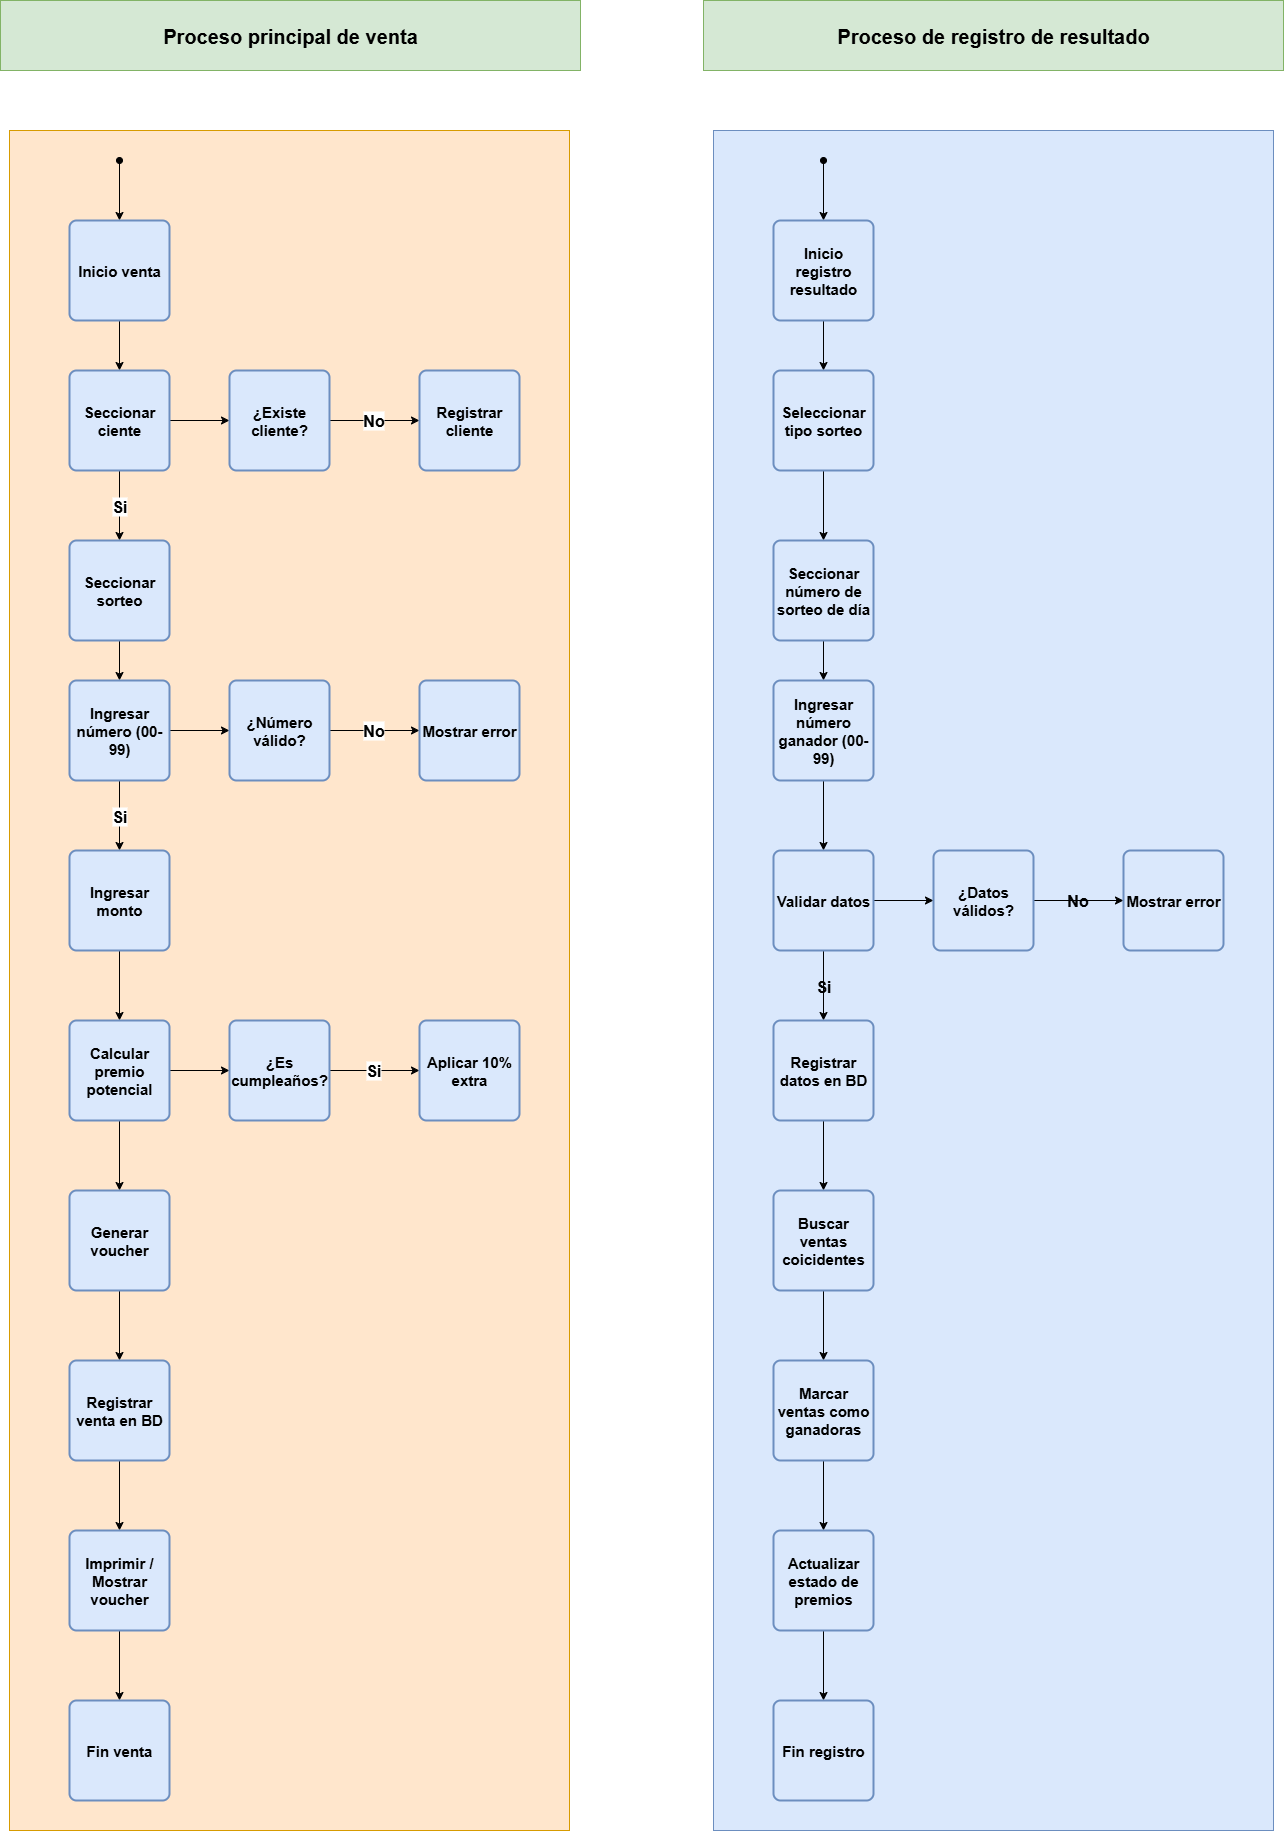

The diagram above was exported from draw.io. Its source (the exported page's mxGraphModel, read from the mxfile embedded in the PNG):
<mxGraphModel dx="2316" dy="1391" grid="1" gridSize="10" guides="1" tooltips="1" connect="1" arrows="1" fold="1" page="1" pageScale="1" pageWidth="827" pageHeight="1169" math="0" shadow="0">
  <root>
    <mxCell id="0" />
    <mxCell id="1" parent="0" />
    <mxCell id="RhrQG_zunQJXS9vtt0QC-35" value="" style="rounded=0;whiteSpace=wrap;html=1;fillColor=#ffe6cc;strokeColor=#d79b00;" vertex="1" parent="1">
      <mxGeometry x="133" y="300" width="560" height="1700" as="geometry" />
    </mxCell>
    <mxCell id="RhrQG_zunQJXS9vtt0QC-2" style="rounded=0;orthogonalLoop=1;jettySize=auto;html=1;endArrow=oval;endFill=1;strokeWidth=1;startArrow=classic;startFill=1;fontSize=1;" edge="1" parent="1" source="RhrQG_zunQJXS9vtt0QC-1">
      <mxGeometry relative="1" as="geometry">
        <mxPoint x="243" y="330" as="targetPoint" />
      </mxGeometry>
    </mxCell>
    <mxCell id="RhrQG_zunQJXS9vtt0QC-4" value="" style="rounded=0;orthogonalLoop=1;jettySize=auto;html=1;entryX=0.5;entryY=0;entryDx=0;entryDy=0;fontSize=16;fontStyle=1" edge="1" parent="1" source="RhrQG_zunQJXS9vtt0QC-1" target="RhrQG_zunQJXS9vtt0QC-3">
      <mxGeometry relative="1" as="geometry" />
    </mxCell>
    <mxCell id="RhrQG_zunQJXS9vtt0QC-1" value="Inicio venta" style="rounded=1;whiteSpace=wrap;html=1;absoluteArcSize=1;arcSize=14;strokeWidth=2;fontStyle=1;fontSize=15;align=center;fillColor=#dae8fc;strokeColor=#6c8ebf;" vertex="1" parent="1">
      <mxGeometry x="193" y="390" width="100" height="100" as="geometry" />
    </mxCell>
    <mxCell id="RhrQG_zunQJXS9vtt0QC-6" style="edgeStyle=orthogonalEdgeStyle;rounded=0;orthogonalLoop=1;jettySize=auto;html=1;entryX=0;entryY=0.5;entryDx=0;entryDy=0;" edge="1" parent="1" source="RhrQG_zunQJXS9vtt0QC-3" target="RhrQG_zunQJXS9vtt0QC-5">
      <mxGeometry relative="1" as="geometry" />
    </mxCell>
    <mxCell id="RhrQG_zunQJXS9vtt0QC-10" value="&lt;b&gt;&lt;font style=&quot;font-size: 16px;&quot;&gt;Si&lt;/font&gt;&lt;/b&gt;" style="edgeStyle=orthogonalEdgeStyle;rounded=0;orthogonalLoop=1;jettySize=auto;html=1;entryX=0.5;entryY=0;entryDx=0;entryDy=0;" edge="1" parent="1" source="RhrQG_zunQJXS9vtt0QC-3" target="RhrQG_zunQJXS9vtt0QC-9">
      <mxGeometry relative="1" as="geometry" />
    </mxCell>
    <mxCell id="RhrQG_zunQJXS9vtt0QC-3" value="Seccionar ciente" style="rounded=1;whiteSpace=wrap;html=1;absoluteArcSize=1;arcSize=14;strokeWidth=2;fontStyle=1;fontSize=15;align=center;fillColor=#dae8fc;strokeColor=#6c8ebf;" vertex="1" parent="1">
      <mxGeometry x="193" y="540" width="100" height="100" as="geometry" />
    </mxCell>
    <mxCell id="RhrQG_zunQJXS9vtt0QC-8" value="No" style="edgeStyle=orthogonalEdgeStyle;rounded=0;orthogonalLoop=1;jettySize=auto;html=1;entryX=0;entryY=0.5;entryDx=0;entryDy=0;fontSize=16;fontStyle=1" edge="1" parent="1" source="RhrQG_zunQJXS9vtt0QC-5" target="RhrQG_zunQJXS9vtt0QC-7">
      <mxGeometry relative="1" as="geometry" />
    </mxCell>
    <mxCell id="RhrQG_zunQJXS9vtt0QC-5" value="¿Existe cliente?" style="rounded=1;whiteSpace=wrap;html=1;absoluteArcSize=1;arcSize=14;strokeWidth=2;fontStyle=1;fontSize=15;align=center;fillColor=#dae8fc;strokeColor=#6c8ebf;" vertex="1" parent="1">
      <mxGeometry x="353" y="540" width="100" height="100" as="geometry" />
    </mxCell>
    <mxCell id="RhrQG_zunQJXS9vtt0QC-7" value="Registrar cliente" style="rounded=1;whiteSpace=wrap;html=1;absoluteArcSize=1;arcSize=14;strokeWidth=2;fontStyle=1;fontSize=15;align=center;fillColor=#dae8fc;strokeColor=#6c8ebf;" vertex="1" parent="1">
      <mxGeometry x="543" y="540" width="100" height="100" as="geometry" />
    </mxCell>
    <mxCell id="RhrQG_zunQJXS9vtt0QC-13" style="rounded=0;orthogonalLoop=1;jettySize=auto;html=1;entryX=0.5;entryY=0;entryDx=0;entryDy=0;" edge="1" parent="1" source="RhrQG_zunQJXS9vtt0QC-9" target="RhrQG_zunQJXS9vtt0QC-11">
      <mxGeometry relative="1" as="geometry" />
    </mxCell>
    <mxCell id="RhrQG_zunQJXS9vtt0QC-9" value="Seccionar sorteo" style="rounded=1;whiteSpace=wrap;html=1;absoluteArcSize=1;arcSize=14;strokeWidth=2;fontStyle=1;fontSize=15;align=center;fillColor=#dae8fc;strokeColor=#6c8ebf;" vertex="1" parent="1">
      <mxGeometry x="193" y="710" width="100" height="100" as="geometry" />
    </mxCell>
    <mxCell id="RhrQG_zunQJXS9vtt0QC-14" style="rounded=0;orthogonalLoop=1;jettySize=auto;html=1;entryX=0;entryY=0.5;entryDx=0;entryDy=0;" edge="1" parent="1" source="RhrQG_zunQJXS9vtt0QC-11" target="RhrQG_zunQJXS9vtt0QC-12">
      <mxGeometry relative="1" as="geometry" />
    </mxCell>
    <mxCell id="RhrQG_zunQJXS9vtt0QC-18" value="Si" style="edgeStyle=orthogonalEdgeStyle;rounded=0;orthogonalLoop=1;jettySize=auto;html=1;entryX=0.5;entryY=0;entryDx=0;entryDy=0;fontStyle=1;fontSize=16;" edge="1" parent="1" source="RhrQG_zunQJXS9vtt0QC-11" target="RhrQG_zunQJXS9vtt0QC-17">
      <mxGeometry relative="1" as="geometry" />
    </mxCell>
    <mxCell id="RhrQG_zunQJXS9vtt0QC-11" value="Ingresar número (00-99)" style="rounded=1;whiteSpace=wrap;html=1;absoluteArcSize=1;arcSize=14;strokeWidth=2;fontStyle=1;fontSize=15;align=center;fillColor=#dae8fc;strokeColor=#6c8ebf;" vertex="1" parent="1">
      <mxGeometry x="193" y="850" width="100" height="100" as="geometry" />
    </mxCell>
    <mxCell id="RhrQG_zunQJXS9vtt0QC-16" value="No" style="edgeStyle=orthogonalEdgeStyle;rounded=0;orthogonalLoop=1;jettySize=auto;html=1;entryX=0;entryY=0.5;entryDx=0;entryDy=0;fontStyle=1;fontSize=16;" edge="1" parent="1" source="RhrQG_zunQJXS9vtt0QC-12" target="RhrQG_zunQJXS9vtt0QC-15">
      <mxGeometry relative="1" as="geometry" />
    </mxCell>
    <mxCell id="RhrQG_zunQJXS9vtt0QC-12" value="¿Número válido?" style="rounded=1;whiteSpace=wrap;html=1;absoluteArcSize=1;arcSize=14;strokeWidth=2;fontStyle=1;fontSize=15;align=center;fillColor=#dae8fc;strokeColor=#6c8ebf;" vertex="1" parent="1">
      <mxGeometry x="353" y="850" width="100" height="100" as="geometry" />
    </mxCell>
    <mxCell id="RhrQG_zunQJXS9vtt0QC-15" value="Mostrar error" style="rounded=1;whiteSpace=wrap;html=1;absoluteArcSize=1;arcSize=14;strokeWidth=2;fontStyle=1;fontSize=15;align=center;fillColor=#dae8fc;strokeColor=#6c8ebf;" vertex="1" parent="1">
      <mxGeometry x="543" y="850" width="100" height="100" as="geometry" />
    </mxCell>
    <mxCell id="RhrQG_zunQJXS9vtt0QC-20" style="edgeStyle=orthogonalEdgeStyle;rounded=0;orthogonalLoop=1;jettySize=auto;html=1;entryX=0.5;entryY=0;entryDx=0;entryDy=0;" edge="1" parent="1" source="RhrQG_zunQJXS9vtt0QC-17" target="RhrQG_zunQJXS9vtt0QC-19">
      <mxGeometry relative="1" as="geometry" />
    </mxCell>
    <mxCell id="RhrQG_zunQJXS9vtt0QC-17" value="Ingresar monto" style="rounded=1;whiteSpace=wrap;html=1;absoluteArcSize=1;arcSize=14;strokeWidth=2;fontStyle=1;fontSize=15;align=center;fillColor=#dae8fc;strokeColor=#6c8ebf;" vertex="1" parent="1">
      <mxGeometry x="193" y="1020" width="100" height="100" as="geometry" />
    </mxCell>
    <mxCell id="RhrQG_zunQJXS9vtt0QC-22" style="edgeStyle=orthogonalEdgeStyle;rounded=0;orthogonalLoop=1;jettySize=auto;html=1;entryX=0;entryY=0.5;entryDx=0;entryDy=0;" edge="1" parent="1" source="RhrQG_zunQJXS9vtt0QC-19" target="RhrQG_zunQJXS9vtt0QC-21">
      <mxGeometry relative="1" as="geometry" />
    </mxCell>
    <mxCell id="RhrQG_zunQJXS9vtt0QC-26" style="edgeStyle=orthogonalEdgeStyle;rounded=0;orthogonalLoop=1;jettySize=auto;html=1;entryX=0.5;entryY=0;entryDx=0;entryDy=0;" edge="1" parent="1" source="RhrQG_zunQJXS9vtt0QC-19" target="RhrQG_zunQJXS9vtt0QC-25">
      <mxGeometry relative="1" as="geometry" />
    </mxCell>
    <mxCell id="RhrQG_zunQJXS9vtt0QC-19" value="Calcular premio potencial" style="rounded=1;whiteSpace=wrap;html=1;absoluteArcSize=1;arcSize=14;strokeWidth=2;fontStyle=1;fontSize=15;align=center;fillColor=#dae8fc;strokeColor=#6c8ebf;" vertex="1" parent="1">
      <mxGeometry x="193" y="1190" width="100" height="100" as="geometry" />
    </mxCell>
    <mxCell id="RhrQG_zunQJXS9vtt0QC-24" value="Si" style="edgeStyle=orthogonalEdgeStyle;rounded=0;orthogonalLoop=1;jettySize=auto;html=1;entryX=0;entryY=0.5;entryDx=0;entryDy=0;fontStyle=1;fontSize=16;" edge="1" parent="1" source="RhrQG_zunQJXS9vtt0QC-21" target="RhrQG_zunQJXS9vtt0QC-23">
      <mxGeometry relative="1" as="geometry" />
    </mxCell>
    <mxCell id="RhrQG_zunQJXS9vtt0QC-21" value="¿Es cumpleaños?" style="rounded=1;whiteSpace=wrap;html=1;absoluteArcSize=1;arcSize=14;strokeWidth=2;fontStyle=1;fontSize=15;align=center;fillColor=#dae8fc;strokeColor=#6c8ebf;" vertex="1" parent="1">
      <mxGeometry x="353" y="1190" width="100" height="100" as="geometry" />
    </mxCell>
    <mxCell id="RhrQG_zunQJXS9vtt0QC-23" value="Aplicar 10% extra" style="rounded=1;whiteSpace=wrap;html=1;absoluteArcSize=1;arcSize=14;strokeWidth=2;fontStyle=1;fontSize=15;align=center;fillColor=#dae8fc;strokeColor=#6c8ebf;" vertex="1" parent="1">
      <mxGeometry x="543" y="1190" width="100" height="100" as="geometry" />
    </mxCell>
    <mxCell id="RhrQG_zunQJXS9vtt0QC-29" style="edgeStyle=orthogonalEdgeStyle;rounded=0;orthogonalLoop=1;jettySize=auto;html=1;entryX=0.5;entryY=0;entryDx=0;entryDy=0;" edge="1" parent="1" source="RhrQG_zunQJXS9vtt0QC-25" target="RhrQG_zunQJXS9vtt0QC-28">
      <mxGeometry relative="1" as="geometry" />
    </mxCell>
    <mxCell id="RhrQG_zunQJXS9vtt0QC-25" value="Generar voucher" style="rounded=1;whiteSpace=wrap;html=1;absoluteArcSize=1;arcSize=14;strokeWidth=2;fontStyle=1;fontSize=15;align=center;fillColor=#dae8fc;strokeColor=#6c8ebf;" vertex="1" parent="1">
      <mxGeometry x="193" y="1360" width="100" height="100" as="geometry" />
    </mxCell>
    <mxCell id="RhrQG_zunQJXS9vtt0QC-32" style="edgeStyle=orthogonalEdgeStyle;rounded=0;orthogonalLoop=1;jettySize=auto;html=1;entryX=0.5;entryY=0;entryDx=0;entryDy=0;" edge="1" parent="1" source="RhrQG_zunQJXS9vtt0QC-28" target="RhrQG_zunQJXS9vtt0QC-30">
      <mxGeometry relative="1" as="geometry" />
    </mxCell>
    <mxCell id="RhrQG_zunQJXS9vtt0QC-28" value="Registrar venta en BD" style="rounded=1;whiteSpace=wrap;html=1;absoluteArcSize=1;arcSize=14;strokeWidth=2;fontStyle=1;fontSize=15;align=center;fillColor=#dae8fc;strokeColor=#6c8ebf;" vertex="1" parent="1">
      <mxGeometry x="193" y="1530" width="100" height="100" as="geometry" />
    </mxCell>
    <mxCell id="RhrQG_zunQJXS9vtt0QC-34" style="edgeStyle=orthogonalEdgeStyle;rounded=0;orthogonalLoop=1;jettySize=auto;html=1;entryX=0.5;entryY=0;entryDx=0;entryDy=0;" edge="1" parent="1" source="RhrQG_zunQJXS9vtt0QC-30" target="RhrQG_zunQJXS9vtt0QC-33">
      <mxGeometry relative="1" as="geometry" />
    </mxCell>
    <mxCell id="RhrQG_zunQJXS9vtt0QC-30" value="Imprimir / Mostrar voucher" style="rounded=1;whiteSpace=wrap;html=1;absoluteArcSize=1;arcSize=14;strokeWidth=2;fontStyle=1;fontSize=15;align=center;fillColor=#dae8fc;strokeColor=#6c8ebf;" vertex="1" parent="1">
      <mxGeometry x="193" y="1700" width="100" height="100" as="geometry" />
    </mxCell>
    <mxCell id="RhrQG_zunQJXS9vtt0QC-33" value="Fin venta" style="rounded=1;whiteSpace=wrap;html=1;absoluteArcSize=1;arcSize=14;strokeWidth=2;fontStyle=1;fontSize=15;align=center;fillColor=#dae8fc;strokeColor=#6c8ebf;" vertex="1" parent="1">
      <mxGeometry x="193" y="1870" width="100" height="100" as="geometry" />
    </mxCell>
    <mxCell id="RhrQG_zunQJXS9vtt0QC-36" value="Proceso principal de venta" style="text;html=1;align=center;verticalAlign=middle;whiteSpace=wrap;rounded=0;fontStyle=1;fontSize=20;fillColor=#d5e8d4;strokeColor=#82b366;" vertex="1" parent="1">
      <mxGeometry x="124" y="170" width="580" height="70" as="geometry" />
    </mxCell>
    <mxCell id="RhrQG_zunQJXS9vtt0QC-37" value="Proceso de registro de resultado" style="text;html=1;align=center;verticalAlign=middle;whiteSpace=wrap;rounded=0;fontStyle=1;fontSize=20;fillColor=#d5e8d4;strokeColor=#82b366;" vertex="1" parent="1">
      <mxGeometry x="827" y="170" width="580" height="70" as="geometry" />
    </mxCell>
    <mxCell id="RhrQG_zunQJXS9vtt0QC-38" value="" style="rounded=0;whiteSpace=wrap;html=1;fillColor=#dae8fc;strokeColor=#6C8EBF;labelBackgroundColor=none;" vertex="1" parent="1">
      <mxGeometry x="837" y="300" width="560" height="1700" as="geometry" />
    </mxCell>
    <mxCell id="RhrQG_zunQJXS9vtt0QC-39" style="rounded=0;orthogonalLoop=1;jettySize=auto;html=1;endArrow=oval;endFill=1;strokeWidth=1;startArrow=classic;startFill=1;fontSize=1;" edge="1" parent="1" source="RhrQG_zunQJXS9vtt0QC-41">
      <mxGeometry relative="1" as="geometry">
        <mxPoint x="947" y="330" as="targetPoint" />
      </mxGeometry>
    </mxCell>
    <mxCell id="RhrQG_zunQJXS9vtt0QC-40" value="" style="rounded=0;orthogonalLoop=1;jettySize=auto;html=1;entryX=0.5;entryY=0;entryDx=0;entryDy=0;fontSize=16;fontStyle=1" edge="1" parent="1" source="RhrQG_zunQJXS9vtt0QC-41" target="RhrQG_zunQJXS9vtt0QC-44">
      <mxGeometry relative="1" as="geometry" />
    </mxCell>
    <mxCell id="RhrQG_zunQJXS9vtt0QC-41" value="Inicio registro resultado" style="rounded=1;whiteSpace=wrap;html=1;absoluteArcSize=1;arcSize=14;strokeWidth=2;fontStyle=1;fontSize=15;align=center;fillColor=#dae8fc;strokeColor=#6c8ebf;" vertex="1" parent="1">
      <mxGeometry x="897" y="390" width="100" height="100" as="geometry" />
    </mxCell>
    <mxCell id="RhrQG_zunQJXS9vtt0QC-43" value="" style="edgeStyle=orthogonalEdgeStyle;rounded=0;orthogonalLoop=1;jettySize=auto;html=1;entryX=0.5;entryY=0;entryDx=0;entryDy=0;" edge="1" parent="1" source="RhrQG_zunQJXS9vtt0QC-44" target="RhrQG_zunQJXS9vtt0QC-49">
      <mxGeometry relative="1" as="geometry" />
    </mxCell>
    <mxCell id="RhrQG_zunQJXS9vtt0QC-44" value="Seleccionar tipo sorteo" style="rounded=1;whiteSpace=wrap;html=1;absoluteArcSize=1;arcSize=14;strokeWidth=2;fontStyle=1;fontSize=15;align=center;fillColor=#dae8fc;strokeColor=#6c8ebf;" vertex="1" parent="1">
      <mxGeometry x="897" y="540" width="100" height="100" as="geometry" />
    </mxCell>
    <mxCell id="RhrQG_zunQJXS9vtt0QC-48" style="rounded=0;orthogonalLoop=1;jettySize=auto;html=1;entryX=0.5;entryY=0;entryDx=0;entryDy=0;" edge="1" parent="1" source="RhrQG_zunQJXS9vtt0QC-49" target="RhrQG_zunQJXS9vtt0QC-52">
      <mxGeometry relative="1" as="geometry" />
    </mxCell>
    <mxCell id="RhrQG_zunQJXS9vtt0QC-49" value="Seccionar número de sorteo de día" style="rounded=1;whiteSpace=wrap;html=1;absoluteArcSize=1;arcSize=14;strokeWidth=2;fontStyle=1;fontSize=15;align=center;fillColor=#dae8fc;strokeColor=#6c8ebf;" vertex="1" parent="1">
      <mxGeometry x="897" y="710" width="100" height="100" as="geometry" />
    </mxCell>
    <mxCell id="RhrQG_zunQJXS9vtt0QC-51" value="" style="edgeStyle=orthogonalEdgeStyle;rounded=0;orthogonalLoop=1;jettySize=auto;html=1;entryX=0.5;entryY=0;entryDx=0;entryDy=0;fontStyle=1;fontSize=16;" edge="1" parent="1" source="RhrQG_zunQJXS9vtt0QC-52" target="RhrQG_zunQJXS9vtt0QC-57">
      <mxGeometry relative="1" as="geometry" />
    </mxCell>
    <mxCell id="RhrQG_zunQJXS9vtt0QC-52" value="Ingresar número ganador (00-99)" style="rounded=1;whiteSpace=wrap;html=1;absoluteArcSize=1;arcSize=14;strokeWidth=2;fontStyle=1;fontSize=15;align=center;fillColor=#dae8fc;strokeColor=#6c8ebf;" vertex="1" parent="1">
      <mxGeometry x="897" y="850" width="100" height="100" as="geometry" />
    </mxCell>
    <mxCell id="RhrQG_zunQJXS9vtt0QC-56" value="Si" style="edgeStyle=orthogonalEdgeStyle;rounded=0;orthogonalLoop=1;jettySize=auto;html=1;entryX=0.5;entryY=0;entryDx=0;entryDy=0;fontStyle=1;fontSize=16;labelBackgroundColor=none;" edge="1" parent="1" source="RhrQG_zunQJXS9vtt0QC-57" target="RhrQG_zunQJXS9vtt0QC-60">
      <mxGeometry relative="1" as="geometry" />
    </mxCell>
    <mxCell id="RhrQG_zunQJXS9vtt0QC-72" style="edgeStyle=orthogonalEdgeStyle;rounded=0;orthogonalLoop=1;jettySize=auto;html=1;entryX=0;entryY=0.5;entryDx=0;entryDy=0;" edge="1" parent="1" source="RhrQG_zunQJXS9vtt0QC-57" target="RhrQG_zunQJXS9vtt0QC-71">
      <mxGeometry relative="1" as="geometry" />
    </mxCell>
    <mxCell id="RhrQG_zunQJXS9vtt0QC-57" value="Validar datos" style="rounded=1;whiteSpace=wrap;html=1;absoluteArcSize=1;arcSize=14;strokeWidth=2;fontStyle=1;fontSize=15;align=center;fillColor=#dae8fc;strokeColor=#6c8ebf;" vertex="1" parent="1">
      <mxGeometry x="897" y="1020" width="100" height="100" as="geometry" />
    </mxCell>
    <mxCell id="RhrQG_zunQJXS9vtt0QC-59" style="edgeStyle=orthogonalEdgeStyle;rounded=0;orthogonalLoop=1;jettySize=auto;html=1;entryX=0.5;entryY=0;entryDx=0;entryDy=0;" edge="1" parent="1" source="RhrQG_zunQJXS9vtt0QC-60" target="RhrQG_zunQJXS9vtt0QC-65">
      <mxGeometry relative="1" as="geometry" />
    </mxCell>
    <mxCell id="RhrQG_zunQJXS9vtt0QC-60" value="Registrar datos en BD" style="rounded=1;whiteSpace=wrap;html=1;absoluteArcSize=1;arcSize=14;strokeWidth=2;fontStyle=1;fontSize=15;align=center;fillColor=#dae8fc;strokeColor=#6c8ebf;" vertex="1" parent="1">
      <mxGeometry x="897" y="1190" width="100" height="100" as="geometry" />
    </mxCell>
    <mxCell id="RhrQG_zunQJXS9vtt0QC-64" style="edgeStyle=orthogonalEdgeStyle;rounded=0;orthogonalLoop=1;jettySize=auto;html=1;entryX=0.5;entryY=0;entryDx=0;entryDy=0;" edge="1" parent="1" source="RhrQG_zunQJXS9vtt0QC-65" target="RhrQG_zunQJXS9vtt0QC-67">
      <mxGeometry relative="1" as="geometry" />
    </mxCell>
    <mxCell id="RhrQG_zunQJXS9vtt0QC-65" value="Buscar ventas coicidentes" style="rounded=1;whiteSpace=wrap;html=1;absoluteArcSize=1;arcSize=14;strokeWidth=2;fontStyle=1;fontSize=15;align=center;fillColor=#dae8fc;strokeColor=#6c8ebf;" vertex="1" parent="1">
      <mxGeometry x="897" y="1360" width="100" height="100" as="geometry" />
    </mxCell>
    <mxCell id="RhrQG_zunQJXS9vtt0QC-66" style="edgeStyle=orthogonalEdgeStyle;rounded=0;orthogonalLoop=1;jettySize=auto;html=1;entryX=0.5;entryY=0;entryDx=0;entryDy=0;" edge="1" parent="1" source="RhrQG_zunQJXS9vtt0QC-67" target="RhrQG_zunQJXS9vtt0QC-69">
      <mxGeometry relative="1" as="geometry" />
    </mxCell>
    <mxCell id="RhrQG_zunQJXS9vtt0QC-67" value="Marcar ventas como ganadoras" style="rounded=1;whiteSpace=wrap;html=1;absoluteArcSize=1;arcSize=14;strokeWidth=2;fontStyle=1;fontSize=15;align=center;fillColor=#dae8fc;strokeColor=#6c8ebf;" vertex="1" parent="1">
      <mxGeometry x="897" y="1530" width="100" height="100" as="geometry" />
    </mxCell>
    <mxCell id="RhrQG_zunQJXS9vtt0QC-68" style="edgeStyle=orthogonalEdgeStyle;rounded=0;orthogonalLoop=1;jettySize=auto;html=1;entryX=0.5;entryY=0;entryDx=0;entryDy=0;" edge="1" parent="1" source="RhrQG_zunQJXS9vtt0QC-69" target="RhrQG_zunQJXS9vtt0QC-70">
      <mxGeometry relative="1" as="geometry" />
    </mxCell>
    <mxCell id="RhrQG_zunQJXS9vtt0QC-69" value="Actualizar estado de premios" style="rounded=1;whiteSpace=wrap;html=1;absoluteArcSize=1;arcSize=14;strokeWidth=2;fontStyle=1;fontSize=15;align=center;fillColor=#dae8fc;strokeColor=#6c8ebf;" vertex="1" parent="1">
      <mxGeometry x="897" y="1700" width="100" height="100" as="geometry" />
    </mxCell>
    <mxCell id="RhrQG_zunQJXS9vtt0QC-70" value="Fin registro" style="rounded=1;whiteSpace=wrap;html=1;absoluteArcSize=1;arcSize=14;strokeWidth=2;fontStyle=1;fontSize=15;align=center;fillColor=#dae8fc;strokeColor=#6c8ebf;" vertex="1" parent="1">
      <mxGeometry x="897" y="1870" width="100" height="100" as="geometry" />
    </mxCell>
    <mxCell id="RhrQG_zunQJXS9vtt0QC-75" value="No" style="edgeStyle=orthogonalEdgeStyle;rounded=0;orthogonalLoop=1;jettySize=auto;entryX=0;entryY=0.5;entryDx=0;entryDy=0;fontStyle=1;fontSize=16;textShadow=0;labelBackgroundColor=none;html=1;" edge="1" parent="1" source="RhrQG_zunQJXS9vtt0QC-71" target="RhrQG_zunQJXS9vtt0QC-73">
      <mxGeometry relative="1" as="geometry" />
    </mxCell>
    <mxCell id="RhrQG_zunQJXS9vtt0QC-71" value="¿Datos válidos?" style="rounded=1;whiteSpace=wrap;html=1;absoluteArcSize=1;arcSize=14;strokeWidth=2;fontStyle=1;fontSize=15;align=center;fillColor=#dae8fc;strokeColor=#6c8ebf;" vertex="1" parent="1">
      <mxGeometry x="1057" y="1020" width="100" height="100" as="geometry" />
    </mxCell>
    <mxCell id="RhrQG_zunQJXS9vtt0QC-73" value="Mostrar error" style="rounded=1;whiteSpace=wrap;html=1;absoluteArcSize=1;arcSize=14;strokeWidth=2;fontStyle=1;fontSize=15;align=center;fillColor=#dae8fc;strokeColor=#6c8ebf;" vertex="1" parent="1">
      <mxGeometry x="1247" y="1020" width="100" height="100" as="geometry" />
    </mxCell>
  </root>
</mxGraphModel>